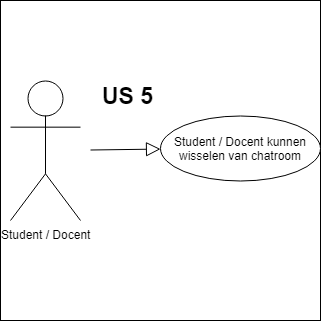

The diagram above was exported from draw.io. Its source (the exported page's mxGraphModel, read from the mxfile embedded in the PNG):
<mxGraphModel dx="1090" dy="822" grid="1" gridSize="10" guides="1" tooltips="1" connect="1" arrows="1" fold="1" page="1" pageScale="1" pageWidth="827" pageHeight="1169" math="0" shadow="0">
  <root>
    <mxCell id="0" />
    <mxCell id="1" parent="0" />
    <mxCell id="tBi9ZuxLbZ5OJ37BdY1T-9" value="" style="whiteSpace=wrap;html=1;aspect=fixed;" vertex="1" parent="1">
      <mxGeometry x="50" y="150" width="320" height="320" as="geometry" />
    </mxCell>
    <mxCell id="tBi9ZuxLbZ5OJ37BdY1T-1" value="Student / Docent" style="shape=umlActor;html=1;verticalLabelPosition=bottom;verticalAlign=top;align=center;" vertex="1" parent="1">
      <mxGeometry x="60" y="230" width="70" height="140" as="geometry" />
    </mxCell>
    <mxCell id="tBi9ZuxLbZ5OJ37BdY1T-6" value="" style="edgeStyle=none;html=1;endArrow=block;endFill=0;endSize=12;verticalAlign=bottom;" edge="1" parent="1" target="tBi9ZuxLbZ5OJ37BdY1T-7">
      <mxGeometry width="160" relative="1" as="geometry">
        <mxPoint x="140" y="299.5" as="sourcePoint" />
        <mxPoint x="300" y="299.5" as="targetPoint" />
      </mxGeometry>
    </mxCell>
    <mxCell id="tBi9ZuxLbZ5OJ37BdY1T-7" value="Student / Docent kunnen wisselen van chatroom" style="ellipse;whiteSpace=wrap;html=1;" vertex="1" parent="1">
      <mxGeometry x="210" y="265" width="160" height="65" as="geometry" />
    </mxCell>
    <mxCell id="tBi9ZuxLbZ5OJ37BdY1T-8" value="&lt;span style=&quot;font-size: 23px&quot;&gt;&lt;b&gt;US 5&lt;/b&gt;&lt;/span&gt;" style="text;html=1;resizable=0;points=[];autosize=1;align=left;verticalAlign=top;spacingTop=-4;" vertex="1" parent="1">
      <mxGeometry x="150" y="230" width="70" height="20" as="geometry" />
    </mxCell>
  </root>
</mxGraphModel>